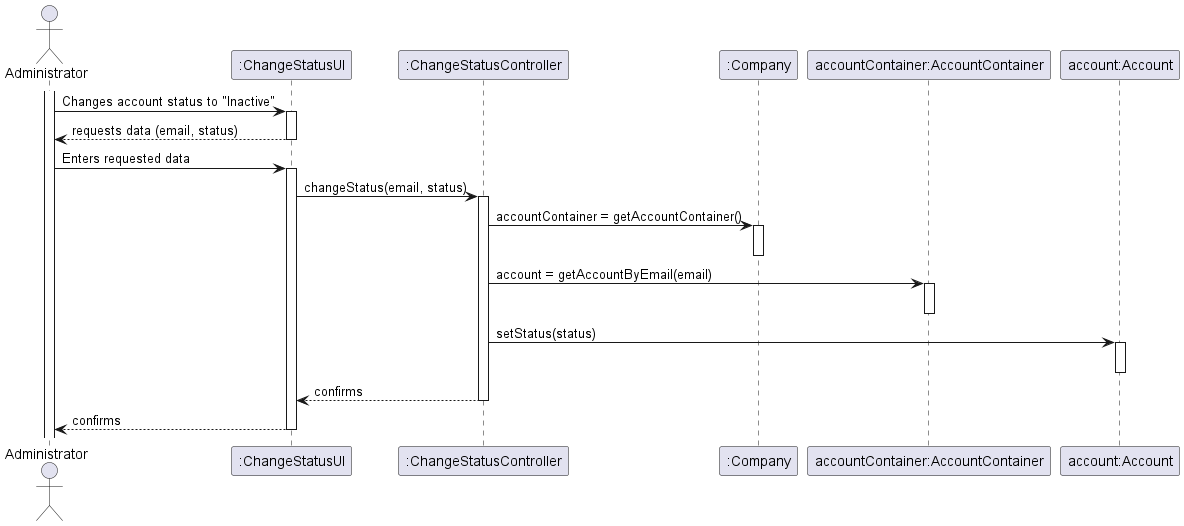

The diagram above was rendered by PlantUML. Its source (embedded in the PNG):
@startuml

actor "Administrator" as admin
participant ":ChangeStatusUI" as ui
participant ":ChangeStatusController" as controller
participant ":Company" as company
participant "accountContainer:AccountContainer" as container
participant "account:Account" as account

activate admin
admin -> ui : Changes account status to "Inactive"
activate ui
ui --> admin: requests data (email, status)
deactivate ui
admin -> ui: Enters requested data
activate ui
ui -> controller: changeStatus(email, status)
activate controller
controller -> company: accountContainer = getAccountContainer()
activate company
deactivate company
controller -> container: account = getAccountByEmail(email)
activate container
deactivate container
controller -> account: setStatus(status)
activate account
deactivate account
controller --> ui: confirms
deactivate controller
ui --> admin: confirms
deactivate ui

@enduml